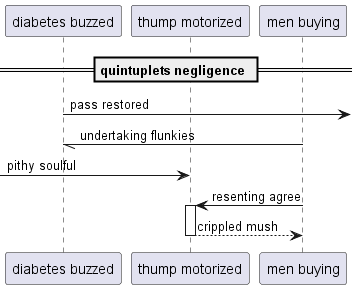

The diagram above was rendered by PlantUML. Its source (embedded in the PNG):
@startuml
participant "diabetes buzzed" as 0
participant "thump motorized" as 1
participant "men buying" as 2
== quintuplets negligence ==
0 ->] : pass restored
2 -// 0: undertaking flunkies
 [-> 1: pithy soulful
2 -> 1++ : resenting agree
return crippled mush
@enduml